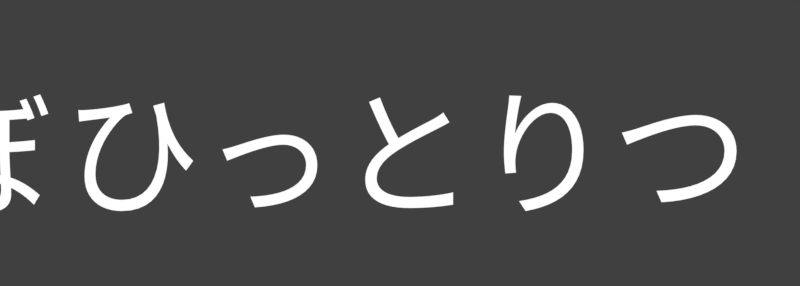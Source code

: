 # Source: rendermarker.ranking_acc_combo.blend  (saved by Blender 2.78.0; exported with 4.5.12 LTS)
import bpy
from mathutils import Matrix  # noqa: F401  (used for matrix-valued properties, if any)

bpy.ops.wm.read_factory_settings(use_empty=True)
scene = bpy.context.scene
scene.name = 'rank_acc,rank_combo,spin!,go!'

# ---- collections
col_collection_1 = bpy.data.collections.new('Collection 1'); scene.collection.children.link(col_collection_1)

# ---- materials (node trees are filled in below, after node groups)
mat_white = bpy.data.materials.new('white')
mat_white.alpha_threshold = 0.0
mat_white.roughness = 0.5

# ---- material node trees
mat_white.use_nodes = True; mat_white.node_tree.nodes.clear()
_N = mat_white.node_tree.nodes; _L = mat_white.node_tree.links
n0 = _N.new('ShaderNodeOutputMaterial'); n0.name = 'Material Output'; n0.location = (300, 300)
n1 = _N.new('ShaderNodeEmission'); n1.name = 'Emission'; n1.location = (10, 300)
_L.new(n1.outputs[0], n0.inputs[0])
n0.is_active_output = True

# ---- world
world_world_002 = bpy.data.worlds.new('World.002'); scene.world = world_world_002
world_world_002.color = (0.05088, 0.05088, 0.05088)
world_world_002.use_sun_shadow = False
world_world_002.sun_shadow_jitter_overblur = 0.0
world_world_002.cycles.sampling_method = 'MANUAL'

# ---- cameras
cam_camera_015 = bpy.data.cameras.new('Camera.015')
cam_camera_015.type = 'ORTHO'
cam_camera_015.clip_end = 100.0
cam_camera_015.lens = 35.0
cam_camera_015.sensor_width = 32.0
cam_camera_015.sensor_height = 18.0
cam_camera_015.ortho_scale = 4.2
cam_camera_015.dof.focus_distance = 0.0

# ---- curves / text
txt_text_061 = bpy.data.curves.new('Text.061', 'FONT')
txt_text_061.dimensions = '2D'
txt_text_061.body = 'ひっとりつ'
txt_text_061.materials.append(mat_white)
txt_text_061.use_path_clamp = True
txt_text_061.bevel_resolution = 0
txt_text_061.size = 0.72
txt_text_062 = bpy.data.curves.new('Text.062', 'FONT')
txt_text_062.dimensions = '2D'
txt_text_062.body = 'こんぼ'
txt_text_062.materials.append(mat_white)
txt_text_062.use_path_clamp = True
txt_text_062.bevel_resolution = 0
txt_text_062.size = 0.72
txt_text_060 = bpy.data.curves.new('Text.060', 'FONT')
txt_text_060.dimensions = '2D'
txt_text_060.body = 'こんぼ'
txt_text_060.materials.append(mat_white)
txt_text_060.use_path_clamp = True
txt_text_060.bevel_resolution = 0
txt_text_060.size = 0.72
txt_text_053 = bpy.data.curves.new('Text.053', 'FONT')
txt_text_053.dimensions = '2D'
txt_text_053.body = 'ひっとりつ'
txt_text_053.materials.append(mat_white)
txt_text_053.use_path_clamp = True
txt_text_053.bevel_resolution = 0
txt_text_053.size = 0.72

# ---- objects
ob_cam_rank_acc_combo = bpy.data.objects.new('cam.rank_acc_combo', cam_camera_015)
ob_text_005 = bpy.data.objects.new('Text.005', txt_text_061)
ob_text_012 = bpy.data.objects.new('Text.012', txt_text_062)
ob_text_000 = bpy.data.objects.new('Text.000', txt_text_060)
ob_text_022 = bpy.data.objects.new('Text.022', txt_text_053)

# ---- transforms, parenting, visibility, modifiers, constraints
ob_cam_rank_acc_combo.location = (0.0, -1.267, 5.0)
ob_cam_rank_acc_combo.lock_rotations_4d = False
ob_cam_rank_acc_combo.empty_display_type = 'ARROWS'
ob_cam_rank_acc_combo.color = (0.0, 0.0, 0.0, 0.0)
ob_cam_rank_acc_combo.display_type = 'WIRE'
ob_cam_rank_acc_combo.lineart.crease_threshold = 0.0
ob_text_005.parent = ob_cam_rank_acc_combo
ob_text_005.matrix_parent_inverse = Matrix(((1.0, 0.0, 0.0, -0.0), (0.0, 1.0, 0.0, 1.267), (0.0, 0.0, 1.0, -5.0), (0.0, 0.0, 0.0, 1.0)))
ob_text_005.location = (-1.767, 0.03132, 1.35e-08)
ob_text_005.lineart.crease_threshold = 0.0
ob_text_012.parent = ob_cam_rank_acc_combo
ob_text_012.matrix_parent_inverse = Matrix(((1.0, 0.0, 0.0, 0.0), (0.0, 1.0, 0.0, 5.556), (0.0, -5.96e-08, 1.0, -5.0), (0.0, 0.0, 0.0, 1.0)))
ob_text_012.location = (-3.992, -4.261, 7.575e-08)
ob_text_012.lineart.crease_threshold = 0.0
ob_text_000.parent = ob_cam_rank_acc_combo
ob_text_000.matrix_parent_inverse = Matrix(((1.0, 0.0, 0.0, 0.0), (0.0, 1.0, 0.0, 5.556), (0.0, -5.96e-08, 1.0, -5.0), (0.0, 0.0, 0.0, 1.0)))
ob_text_000.location = (-3.992, -5.89, -2.131e-08)
ob_text_000.lineart.crease_threshold = 0.0
ob_text_022.parent = ob_cam_rank_acc_combo
ob_text_022.matrix_parent_inverse = Matrix(((1.0, 0.0, 0.0, -0.0), (0.0, 1.0, 0.0, 1.267), (0.0, 0.0, 1.0, -5.0), (0.0, 0.0, 0.0, 1.0)))
ob_text_022.location = (-1.767, -1.588, 1.35e-08)
ob_text_022.lineart.crease_threshold = 0.0

# ---- collection membership
col_collection_1.objects.link(ob_cam_rank_acc_combo)
col_collection_1.objects.link(ob_text_005)
col_collection_1.objects.link(ob_text_012)
col_collection_1.objects.link(ob_text_000)
col_collection_1.objects.link(ob_text_022)

# ---- scene / render settings (as saved in the file)
scene.camera = ob_cam_rank_acc_combo
scene.frame_start = 1; scene.frame_end = 3; scene.frame_set(2)
scene.render.engine = 'CYCLES'
scene.render.image_settings.compression = 0
scene.render.resolution_x = 324
scene.render.resolution_y = 116
scene.render.resolution_percentage = 200
scene.render.fps = 30
scene.render.dither_intensity = 0.0
scene.render.film_transparent = True
scene.cycles.use_denoising = False
scene.cycles.samples = 20
scene.cycles.sampling_pattern = 'TABULATED_SOBOL'
scene.cycles.light_sampling_threshold = 0.0
scene.cycles.use_adaptive_sampling = False
scene.cycles.use_light_tree = False
scene.cycles.blur_glossy = 0.0
scene.cycles.max_bounces = 6
scene.cycles.diffuse_bounces = 6
scene.cycles.glossy_bounces = 6
scene.cycles.transmission_bounces = 6
scene.cycles.volume_bounces = 6
scene.cycles.transparent_max_bounces = 6
scene.cycles.sample_clamp_indirect = 0.0
scene.view_settings.view_transform = 'Standard'
bpy.context.view_layer.update()

